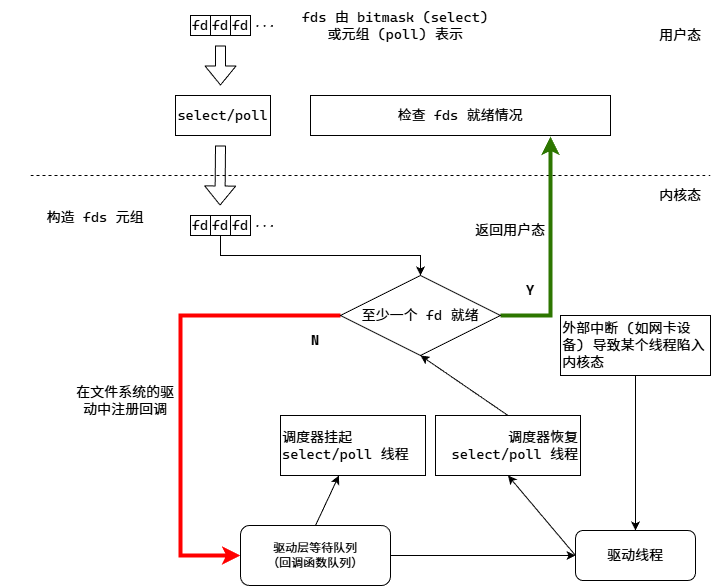

The diagram above was exported from draw.io. Its source (the exported page's mxGraphModel, read from the mxfile embedded in the PNG):
<mxGraphModel dx="1586" dy="240" grid="1" gridSize="10" guides="1" tooltips="1" connect="1" arrows="1" fold="1" page="1" pageScale="1" pageWidth="1100" pageHeight="850" background="#FFFFFF" math="1" shadow="0">
  <root>
    <mxCell id="0" />
    <mxCell id="1" parent="0" />
    <mxCell id="2" value="select/poll" style="rounded=0;whiteSpace=wrap;html=1;fontSize=14;fontFamily=Cascadia Code;align=center;" parent="1" vertex="1">
      <mxGeometry x="105" y="120" width="95" height="40" as="geometry" />
    </mxCell>
    <mxCell id="3" value="" style="endArrow=none;dashed=1;html=1;fontSize=14;fontFamily=Cascadia Code;align=center;" parent="1" edge="1">
      <mxGeometry width="50" height="50" relative="1" as="geometry">
        <mxPoint x="-40" y="200" as="sourcePoint" />
        <mxPoint x="640" y="200" as="targetPoint" />
      </mxGeometry>
    </mxCell>
    <mxCell id="4" value="用户态" style="text;html=1;align=center;verticalAlign=middle;whiteSpace=wrap;rounded=0;fontSize=14;fontFamily=Cascadia Code;" parent="1" vertex="1">
      <mxGeometry x="580" y="40" width="60" height="40" as="geometry" />
    </mxCell>
    <mxCell id="5" value="内核态" style="text;html=1;align=center;verticalAlign=middle;whiteSpace=wrap;rounded=0;fontSize=14;fontFamily=Cascadia Code;" parent="1" vertex="1">
      <mxGeometry x="580" y="200" width="60" height="40" as="geometry" />
    </mxCell>
    <mxCell id="6" value="fd" style="rounded=0;whiteSpace=wrap;html=1;fontSize=14;fontFamily=Cascadia Code;align=center;" parent="1" vertex="1">
      <mxGeometry x="120" y="40" width="20" height="20" as="geometry" />
    </mxCell>
    <mxCell id="7" value="fd" style="rounded=0;whiteSpace=wrap;html=1;fontSize=14;fontFamily=Cascadia Code;align=center;" parent="1" vertex="1">
      <mxGeometry x="140" y="40" width="20" height="20" as="geometry" />
    </mxCell>
    <mxCell id="8" value="fd" style="rounded=0;whiteSpace=wrap;html=1;fontSize=14;fontFamily=Cascadia Code;align=center;" parent="1" vertex="1">
      <mxGeometry x="160" y="40" width="20" height="20" as="geometry" />
    </mxCell>
    <mxCell id="9" value="$$\cdots$$" style="text;html=1;align=center;verticalAlign=middle;whiteSpace=wrap;rounded=0;fontSize=14;fontFamily=Cascadia Code;" parent="1" vertex="1">
      <mxGeometry x="180" y="40" width="30" height="20" as="geometry" />
    </mxCell>
    <mxCell id="10" value="" style="shape=flexArrow;endArrow=classic;html=1;fontSize=14;fontFamily=Cascadia Code;align=center;" parent="1" edge="1">
      <mxGeometry width="50" height="50" relative="1" as="geometry">
        <mxPoint x="150" y="70" as="sourcePoint" />
        <mxPoint x="150" y="110" as="targetPoint" />
      </mxGeometry>
    </mxCell>
    <mxCell id="e0aeGh9QClxQIgAMk9Ao-14" value="" style="group;fontSize=14;fontFamily=Cascadia Code;align=center;" parent="1" connectable="0" vertex="1">
      <mxGeometry x="120" y="240" width="90" height="20" as="geometry" />
    </mxCell>
    <mxCell id="e0aeGh9QClxQIgAMk9Ao-10" value="fd" style="rounded=0;whiteSpace=wrap;html=1;fontSize=14;fontFamily=Cascadia Code;align=center;" parent="e0aeGh9QClxQIgAMk9Ao-14" vertex="1">
      <mxGeometry width="20" height="20" as="geometry" />
    </mxCell>
    <mxCell id="e0aeGh9QClxQIgAMk9Ao-11" value="fd" style="rounded=0;whiteSpace=wrap;html=1;fontSize=14;fontFamily=Cascadia Code;align=center;" parent="e0aeGh9QClxQIgAMk9Ao-14" vertex="1">
      <mxGeometry x="20" width="20" height="20" as="geometry" />
    </mxCell>
    <mxCell id="e0aeGh9QClxQIgAMk9Ao-12" value="fd" style="rounded=0;whiteSpace=wrap;html=1;fontSize=14;fontFamily=Cascadia Code;align=center;" parent="e0aeGh9QClxQIgAMk9Ao-14" vertex="1">
      <mxGeometry x="40" width="20" height="20" as="geometry" />
    </mxCell>
    <mxCell id="e0aeGh9QClxQIgAMk9Ao-13" value="$$\cdots$$" style="text;html=1;align=center;verticalAlign=middle;whiteSpace=wrap;rounded=0;fontSize=14;fontFamily=Cascadia Code;" parent="e0aeGh9QClxQIgAMk9Ao-14" vertex="1">
      <mxGeometry x="60" width="30" height="20" as="geometry" />
    </mxCell>
    <mxCell id="e0aeGh9QClxQIgAMk9Ao-21" style="edgeStyle=orthogonalEdgeStyle;rounded=0;orthogonalLoop=1;jettySize=auto;html=1;entryX=0.8;entryY=1.025;entryDx=0;entryDy=0;exitX=1;exitY=0.5;exitDx=0;exitDy=0;fillColor=#60a917;strokeColor=#2D7600;strokeWidth=4;entryPerimeter=0;fontSize=14;fontFamily=Cascadia Code;align=center;" parent="1" source="e0aeGh9QClxQIgAMk9Ao-18" target="e0aeGh9QClxQIgAMk9Ao-22" edge="1">
      <mxGeometry relative="1" as="geometry">
        <Array as="points">
          <mxPoint x="480" y="340" />
        </Array>
        <mxPoint x="300" y="170" as="targetPoint" />
      </mxGeometry>
    </mxCell>
    <mxCell id="e0aeGh9QClxQIgAMk9Ao-24" value="" style="edgeStyle=orthogonalEdgeStyle;rounded=0;orthogonalLoop=1;jettySize=auto;html=1;entryX=0;entryY=0.5;entryDx=0;entryDy=0;strokeColor=light-dark(#ff0000, #ededed);strokeWidth=4;fontSize=14;fontFamily=Cascadia Code;align=center;" parent="1" source="e0aeGh9QClxQIgAMk9Ao-18" target="TrxN2h-12qFBXtlS7aai-11" edge="1">
      <mxGeometry relative="1" as="geometry">
        <Array as="points">
          <mxPoint x="110" y="340" />
          <mxPoint x="110" y="580" />
        </Array>
        <mxPoint x="160" y="340" as="targetPoint" />
      </mxGeometry>
    </mxCell>
    <mxCell id="e0aeGh9QClxQIgAMk9Ao-18" value="至少一个 fd 就绪" style="rhombus;whiteSpace=wrap;html=1;fontSize=14;fontFamily=Cascadia Code;align=center;" parent="1" vertex="1">
      <mxGeometry x="270" y="300" width="160" height="80" as="geometry" />
    </mxCell>
    <mxCell id="e0aeGh9QClxQIgAMk9Ao-22" value="检查 fds 就绪情况" style="rounded=0;whiteSpace=wrap;html=1;fontSize=14;fontFamily=Cascadia Code;align=center;" parent="1" vertex="1">
      <mxGeometry x="240" y="120" width="300" height="40" as="geometry" />
    </mxCell>
    <mxCell id="e0aeGh9QClxQIgAMk9Ao-25" style="edgeStyle=orthogonalEdgeStyle;rounded=0;orthogonalLoop=1;jettySize=auto;html=1;entryX=0.5;entryY=0;entryDx=0;entryDy=0;fontSize=14;fontFamily=Cascadia Code;align=center;" parent="1" source="e0aeGh9QClxQIgAMk9Ao-11" target="e0aeGh9QClxQIgAMk9Ao-18" edge="1">
      <mxGeometry relative="1" as="geometry">
        <Array as="points">
          <mxPoint x="150" y="280" />
          <mxPoint x="350" y="280" />
        </Array>
      </mxGeometry>
    </mxCell>
    <mxCell id="TrxN2h-12qFBXtlS7aai-25" style="rounded=0;orthogonalLoop=1;jettySize=auto;html=1;entryX=0.5;entryY=1;entryDx=0;entryDy=0;exitX=0;exitY=0.5;exitDx=0;exitDy=0;fontFamily=Cascadia Code;align=center;" parent="1" source="e0aeGh9QClxQIgAMk9Ao-26" target="TrxN2h-12qFBXtlS7aai-24" edge="1">
      <mxGeometry relative="1" as="geometry" />
    </mxCell>
    <mxCell id="e0aeGh9QClxQIgAMk9Ao-26" value="驱动线程" style="rounded=1;whiteSpace=wrap;html=1;fontSize=14;fontFamily=Cascadia Code;align=center;" parent="1" vertex="1">
      <mxGeometry x="505" y="555" width="120" height="50" as="geometry" />
    </mxCell>
    <mxCell id="e0aeGh9QClxQIgAMk9Ao-29" value="" style="edgeStyle=orthogonalEdgeStyle;rounded=0;orthogonalLoop=1;jettySize=auto;html=1;fontSize=14;fontFamily=Cascadia Code;align=center;" parent="1" source="e0aeGh9QClxQIgAMk9Ao-28" target="e0aeGh9QClxQIgAMk9Ao-26" edge="1">
      <mxGeometry relative="1" as="geometry" />
    </mxCell>
    <mxCell id="e0aeGh9QClxQIgAMk9Ao-28" value="外部中断 (如网卡设备) 导致某个线程陷入内核态" style="rounded=0;whiteSpace=wrap;html=1;fontSize=14;fontFamily=Cascadia Code;align=left;" parent="1" vertex="1">
      <mxGeometry x="490" y="340" width="150" height="60" as="geometry" />
    </mxCell>
    <mxCell id="e0aeGh9QClxQIgAMk9Ao-37" value="返回用户态" style="text;html=1;whiteSpace=wrap;strokeColor=none;fillColor=none;align=center;verticalAlign=middle;rounded=0;fontSize=14;fontFamily=Cascadia Code;" parent="1" vertex="1">
      <mxGeometry x="390" y="240" width="100" height="30" as="geometry" />
    </mxCell>
    <mxCell id="e0aeGh9QClxQIgAMk9Ao-39" value="" style="shape=flexArrow;endArrow=classic;html=1;fontSize=14;fontFamily=Cascadia Code;align=center;" parent="1" edge="1">
      <mxGeometry width="50" height="50" relative="1" as="geometry">
        <mxPoint x="150" y="170" as="sourcePoint" />
        <mxPoint x="149.5" y="230" as="targetPoint" />
      </mxGeometry>
    </mxCell>
    <mxCell id="e0aeGh9QClxQIgAMk9Ao-40" value="构造 fds 元组" style="text;html=1;whiteSpace=wrap;strokeColor=none;fillColor=none;align=center;verticalAlign=middle;rounded=0;fontSize=14;fontFamily=Cascadia Code;" parent="1" vertex="1">
      <mxGeometry x="-70" y="210" width="190" height="63.75" as="geometry" />
    </mxCell>
    <mxCell id="e0aeGh9QClxQIgAMk9Ao-41" value="fds 由 bitmask (select) 或元组 (poll) 表示" style="text;html=1;whiteSpace=wrap;strokeColor=none;fillColor=none;align=center;verticalAlign=middle;rounded=0;fontSize=14;fontFamily=Cascadia Code;" parent="1" vertex="1">
      <mxGeometry x="220" y="25" width="210" height="50" as="geometry" />
    </mxCell>
    <mxCell id="e0aeGh9QClxQIgAMk9Ao-47" value="N" style="text;html=1;whiteSpace=wrap;strokeColor=none;fillColor=none;align=center;verticalAlign=middle;rounded=0;fontStyle=1;fontSize=14;fontFamily=Cascadia Code;" parent="1" vertex="1">
      <mxGeometry x="230" y="350" width="30" height="30" as="geometry" />
    </mxCell>
    <mxCell id="e0aeGh9QClxQIgAMk9Ao-48" value="Y" style="text;html=1;whiteSpace=wrap;strokeColor=none;fillColor=none;align=center;verticalAlign=middle;rounded=0;fontStyle=1;fontSize=14;fontFamily=Cascadia Code;" parent="1" vertex="1">
      <mxGeometry x="450" y="300" width="20" height="30" as="geometry" />
    </mxCell>
    <mxCell id="TrxN2h-12qFBXtlS7aai-10" value="调度器挂起 select/poll 线程" style="rounded=0;whiteSpace=wrap;html=1;fontSize=14;fontFamily=Cascadia Code;align=left;" parent="1" vertex="1">
      <mxGeometry x="210" y="440" width="145" height="60" as="geometry" />
    </mxCell>
    <mxCell id="TrxN2h-12qFBXtlS7aai-20" value="" style="rounded=0;orthogonalLoop=1;jettySize=auto;html=1;exitX=0.5;exitY=0;exitDx=0;exitDy=0;fontFamily=Cascadia Code;align=center;" parent="1" source="TrxN2h-12qFBXtlS7aai-11" target="TrxN2h-12qFBXtlS7aai-10" edge="1">
      <mxGeometry relative="1" as="geometry" />
    </mxCell>
    <mxCell id="TrxN2h-12qFBXtlS7aai-23" style="rounded=0;orthogonalLoop=1;jettySize=auto;html=1;entryX=0;entryY=0.5;entryDx=0;entryDy=0;exitX=1;exitY=0.5;exitDx=0;exitDy=0;endArrow=classic;endFill=1;fontFamily=Cascadia Code;align=center;" parent="1" source="TrxN2h-12qFBXtlS7aai-11" target="e0aeGh9QClxQIgAMk9Ao-26" edge="1">
      <mxGeometry relative="1" as="geometry" />
    </mxCell>
    <mxCell id="TrxN2h-12qFBXtlS7aai-11" value="驱动层等待队列&lt;div&gt;（回调函数队列）&lt;/div&gt;" style="rounded=1;whiteSpace=wrap;html=1;fontFamily=Cascadia Code;align=center;" parent="1" vertex="1">
      <mxGeometry x="170" y="550" width="150" height="60" as="geometry" />
    </mxCell>
    <mxCell id="TrxN2h-12qFBXtlS7aai-26" style="rounded=0;orthogonalLoop=1;jettySize=auto;html=1;entryX=0.5;entryY=1;entryDx=0;entryDy=0;exitX=0.5;exitY=0;exitDx=0;exitDy=0;fontFamily=Cascadia Code;align=center;" parent="1" source="TrxN2h-12qFBXtlS7aai-24" target="e0aeGh9QClxQIgAMk9Ao-18" edge="1">
      <mxGeometry relative="1" as="geometry" />
    </mxCell>
    <mxCell id="TrxN2h-12qFBXtlS7aai-24" value="调度器恢复 select/poll 线程" style="rounded=0;whiteSpace=wrap;html=1;fontSize=14;fontFamily=Cascadia Code;align=right;" parent="1" vertex="1">
      <mxGeometry x="365" y="440" width="145" height="60" as="geometry" />
    </mxCell>
    <mxCell id="6xhpot4iRySrs4BYfaeJ-10" value="&lt;span style=&quot;font-family: &amp;quot;Cascadia Code&amp;quot;; font-size: 14px; text-align: left;&quot;&gt;在文件系统的驱动中注册回调&lt;/span&gt;" style="text;html=1;whiteSpace=wrap;strokeColor=none;fillColor=none;align=center;verticalAlign=middle;rounded=0;" parent="1" vertex="1">
      <mxGeometry x="5" y="390" width="100" height="70" as="geometry" />
    </mxCell>
  </root>
</mxGraphModel>